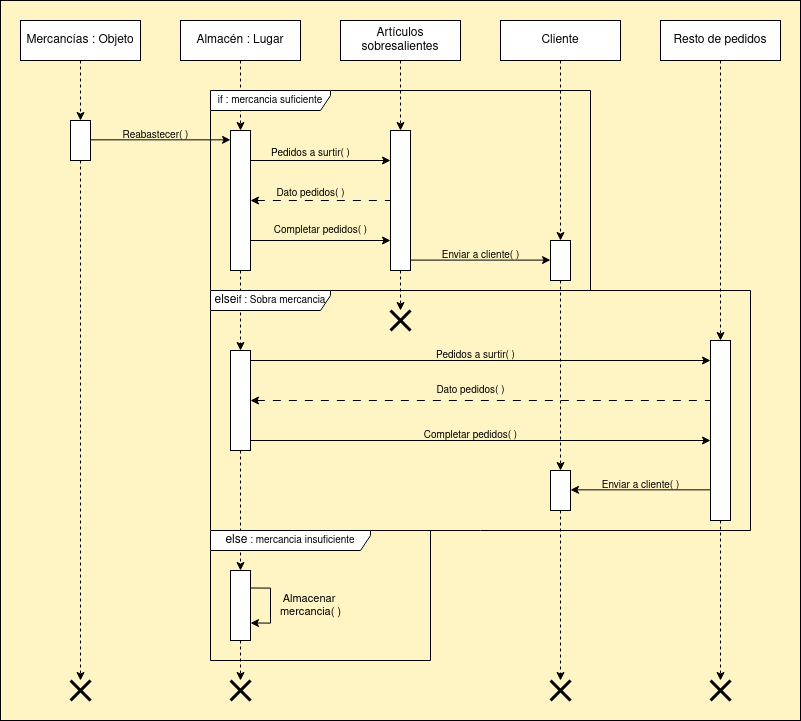

The diagram above was exported from draw.io. Its source (the exported page's mxGraphModel, read from the mxfile embedded in the PNG):
<mxGraphModel dx="1748" dy="882" grid="1" gridSize="10" guides="1" tooltips="1" connect="1" arrows="0" fold="1" page="1" pageScale="1" pageWidth="827" pageHeight="1169" background="#FFF4C3" math="0" shadow="0">
  <root>
    <mxCell id="0" />
    <mxCell id="1" parent="0" />
    <mxCell id="G7Vavf_mVgCT9gI_r9t4-1" style="edgeStyle=orthogonalEdgeStyle;rounded=0;orthogonalLoop=1;jettySize=auto;html=1;exitX=0.5;exitY=1;exitDx=0;exitDy=0;entryX=0.5;entryY=0;entryDx=0;entryDy=0;dashed=1;" edge="1" parent="1" source="OzoSG0Pu-Z7uOkjksjxz-1" target="OzoSG0Pu-Z7uOkjksjxz-3">
      <mxGeometry relative="1" as="geometry" />
    </mxCell>
    <mxCell id="OzoSG0Pu-Z7uOkjksjxz-1" value="Mercancías : Objeto" style="rounded=0;whiteSpace=wrap;html=1;" parent="1" vertex="1">
      <mxGeometry x="40" y="60" width="120" height="40" as="geometry" />
    </mxCell>
    <mxCell id="G7Vavf_mVgCT9gI_r9t4-61" style="edgeStyle=orthogonalEdgeStyle;rounded=0;orthogonalLoop=1;jettySize=auto;html=1;exitX=0.5;exitY=1;exitDx=0;exitDy=0;dashed=1;" edge="1" parent="1" source="OzoSG0Pu-Z7uOkjksjxz-3" target="G7Vavf_mVgCT9gI_r9t4-60">
      <mxGeometry relative="1" as="geometry" />
    </mxCell>
    <mxCell id="OzoSG0Pu-Z7uOkjksjxz-3" value="" style="rounded=0;whiteSpace=wrap;html=1;" parent="1" vertex="1">
      <mxGeometry x="90" y="160" width="20" height="40" as="geometry" />
    </mxCell>
    <mxCell id="OzoSG0Pu-Z7uOkjksjxz-16" value="" style="shape=umlDestroy;whiteSpace=wrap;html=1;strokeWidth=3;targetShapes=umlLifeline;" parent="1" vertex="1">
      <mxGeometry x="730" y="720" width="20" height="20" as="geometry" />
    </mxCell>
    <mxCell id="G7Vavf_mVgCT9gI_r9t4-46" style="edgeStyle=orthogonalEdgeStyle;rounded=0;orthogonalLoop=1;jettySize=auto;html=1;exitX=0.5;exitY=1;exitDx=0;exitDy=0;dashed=1;" edge="1" parent="1" source="G7Vavf_mVgCT9gI_r9t4-2" target="G7Vavf_mVgCT9gI_r9t4-3">
      <mxGeometry relative="1" as="geometry" />
    </mxCell>
    <mxCell id="G7Vavf_mVgCT9gI_r9t4-2" value="Almacén : Lugar" style="rounded=0;whiteSpace=wrap;html=1;" vertex="1" parent="1">
      <mxGeometry x="200" y="60" width="120" height="40" as="geometry" />
    </mxCell>
    <mxCell id="G7Vavf_mVgCT9gI_r9t4-50" style="edgeStyle=orthogonalEdgeStyle;rounded=0;orthogonalLoop=1;jettySize=auto;html=1;exitX=0.5;exitY=1;exitDx=0;exitDy=0;dashed=1;" edge="1" parent="1" source="G7Vavf_mVgCT9gI_r9t4-3" target="G7Vavf_mVgCT9gI_r9t4-26">
      <mxGeometry relative="1" as="geometry" />
    </mxCell>
    <mxCell id="G7Vavf_mVgCT9gI_r9t4-3" value="" style="rounded=0;whiteSpace=wrap;html=1;" vertex="1" parent="1">
      <mxGeometry x="250" y="170" width="20" height="140" as="geometry" />
    </mxCell>
    <mxCell id="G7Vavf_mVgCT9gI_r9t4-47" style="edgeStyle=orthogonalEdgeStyle;rounded=0;orthogonalLoop=1;jettySize=auto;html=1;exitX=0.5;exitY=1;exitDx=0;exitDy=0;dashed=1;" edge="1" parent="1" source="G7Vavf_mVgCT9gI_r9t4-4" target="G7Vavf_mVgCT9gI_r9t4-7">
      <mxGeometry relative="1" as="geometry" />
    </mxCell>
    <mxCell id="G7Vavf_mVgCT9gI_r9t4-4" value="Artículos sobresalientes" style="rounded=0;whiteSpace=wrap;html=1;" vertex="1" parent="1">
      <mxGeometry x="360" y="60" width="120" height="40" as="geometry" />
    </mxCell>
    <mxCell id="G7Vavf_mVgCT9gI_r9t4-54" style="edgeStyle=orthogonalEdgeStyle;rounded=0;orthogonalLoop=1;jettySize=auto;html=1;exitX=0.5;exitY=1;exitDx=0;exitDy=0;dashed=1;" edge="1" parent="1" source="G7Vavf_mVgCT9gI_r9t4-7" target="G7Vavf_mVgCT9gI_r9t4-51">
      <mxGeometry relative="1" as="geometry" />
    </mxCell>
    <mxCell id="G7Vavf_mVgCT9gI_r9t4-7" value="" style="rounded=0;whiteSpace=wrap;html=1;" vertex="1" parent="1">
      <mxGeometry x="410" y="170" width="20" height="140" as="geometry" />
    </mxCell>
    <mxCell id="G7Vavf_mVgCT9gI_r9t4-8" style="edgeStyle=orthogonalEdgeStyle;rounded=0;orthogonalLoop=1;jettySize=auto;html=1;exitX=1;exitY=0.25;exitDx=0;exitDy=0;entryX=0;entryY=0.25;entryDx=0;entryDy=0;" edge="1" parent="1">
      <mxGeometry relative="1" as="geometry">
        <mxPoint x="110" y="179.32999999999998" as="sourcePoint" />
        <mxPoint x="250" y="179.32999999999998" as="targetPoint" />
      </mxGeometry>
    </mxCell>
    <mxCell id="G7Vavf_mVgCT9gI_r9t4-9" value="&lt;font style=&quot;font-size: 10px;&quot;&gt;Reabastecer( )&lt;/font&gt;" style="text;html=1;align=center;verticalAlign=middle;resizable=0;points=[];autosize=1;strokeColor=none;fillColor=none;" vertex="1" parent="1">
      <mxGeometry x="130" y="160" width="90" height="30" as="geometry" />
    </mxCell>
    <mxCell id="G7Vavf_mVgCT9gI_r9t4-11" style="edgeStyle=orthogonalEdgeStyle;rounded=0;orthogonalLoop=1;jettySize=auto;html=1;exitX=1;exitY=0.25;exitDx=0;exitDy=0;entryX=0;entryY=0.25;entryDx=0;entryDy=0;" edge="1" parent="1">
      <mxGeometry relative="1" as="geometry">
        <mxPoint x="270" y="200" as="sourcePoint" />
        <mxPoint x="410" y="200" as="targetPoint" />
      </mxGeometry>
    </mxCell>
    <mxCell id="G7Vavf_mVgCT9gI_r9t4-12" style="edgeStyle=orthogonalEdgeStyle;rounded=0;orthogonalLoop=1;jettySize=auto;html=1;exitX=1;exitY=0.25;exitDx=0;exitDy=0;entryX=0;entryY=0.25;entryDx=0;entryDy=0;dashed=1;dashPattern=8 8;startArrow=classic;startFill=1;endArrow=none;endFill=0;" edge="1" parent="1">
      <mxGeometry relative="1" as="geometry">
        <mxPoint x="270" y="240" as="sourcePoint" />
        <mxPoint x="410" y="240" as="targetPoint" />
      </mxGeometry>
    </mxCell>
    <mxCell id="G7Vavf_mVgCT9gI_r9t4-13" value="&lt;font style=&quot;font-size: 10px;&quot;&gt;Pedidos a surtir( )&lt;/font&gt;" style="text;html=1;align=center;verticalAlign=middle;resizable=0;points=[];autosize=1;strokeColor=none;fillColor=none;" vertex="1" parent="1">
      <mxGeometry x="280" y="178" width="100" height="30" as="geometry" />
    </mxCell>
    <mxCell id="G7Vavf_mVgCT9gI_r9t4-14" value="&lt;font style=&quot;font-size: 10px;&quot;&gt;Dato pedidos( )&lt;/font&gt;" style="text;html=1;align=center;verticalAlign=middle;resizable=0;points=[];autosize=1;strokeColor=none;fillColor=none;" vertex="1" parent="1">
      <mxGeometry x="285" y="218" width="90" height="30" as="geometry" />
    </mxCell>
    <mxCell id="G7Vavf_mVgCT9gI_r9t4-16" style="edgeStyle=orthogonalEdgeStyle;rounded=0;orthogonalLoop=1;jettySize=auto;html=1;exitX=1;exitY=0.25;exitDx=0;exitDy=0;entryX=0;entryY=0.25;entryDx=0;entryDy=0;" edge="1" parent="1">
      <mxGeometry relative="1" as="geometry">
        <mxPoint x="270" y="280" as="sourcePoint" />
        <mxPoint x="410" y="280" as="targetPoint" />
      </mxGeometry>
    </mxCell>
    <mxCell id="G7Vavf_mVgCT9gI_r9t4-18" value="&lt;font style=&quot;font-size: 10px;&quot;&gt;Completar pedidos( )&lt;/font&gt;" style="text;html=1;align=center;verticalAlign=middle;resizable=0;points=[];autosize=1;strokeColor=none;fillColor=none;" vertex="1" parent="1">
      <mxGeometry x="280" y="255" width="120" height="30" as="geometry" />
    </mxCell>
    <mxCell id="G7Vavf_mVgCT9gI_r9t4-48" style="edgeStyle=orthogonalEdgeStyle;rounded=0;orthogonalLoop=1;jettySize=auto;html=1;exitX=0.5;exitY=1;exitDx=0;exitDy=0;entryX=0.5;entryY=0;entryDx=0;entryDy=0;dashed=1;" edge="1" parent="1" source="G7Vavf_mVgCT9gI_r9t4-19" target="G7Vavf_mVgCT9gI_r9t4-21">
      <mxGeometry relative="1" as="geometry" />
    </mxCell>
    <mxCell id="G7Vavf_mVgCT9gI_r9t4-19" value="Cliente " style="rounded=0;whiteSpace=wrap;html=1;" vertex="1" parent="1">
      <mxGeometry x="520" y="60" width="120" height="40" as="geometry" />
    </mxCell>
    <mxCell id="G7Vavf_mVgCT9gI_r9t4-53" style="edgeStyle=orthogonalEdgeStyle;rounded=0;orthogonalLoop=1;jettySize=auto;html=1;exitX=0.5;exitY=1;exitDx=0;exitDy=0;dashed=1;" edge="1" parent="1" source="G7Vavf_mVgCT9gI_r9t4-20" target="G7Vavf_mVgCT9gI_r9t4-27">
      <mxGeometry relative="1" as="geometry" />
    </mxCell>
    <mxCell id="G7Vavf_mVgCT9gI_r9t4-20" value="Resto de pedidos" style="rounded=0;whiteSpace=wrap;html=1;" vertex="1" parent="1">
      <mxGeometry x="680" y="60" width="120" height="40" as="geometry" />
    </mxCell>
    <mxCell id="G7Vavf_mVgCT9gI_r9t4-49" style="edgeStyle=orthogonalEdgeStyle;rounded=0;orthogonalLoop=1;jettySize=auto;html=1;exitX=0.5;exitY=1;exitDx=0;exitDy=0;entryX=0.5;entryY=0;entryDx=0;entryDy=0;dashed=1;" edge="1" parent="1" source="G7Vavf_mVgCT9gI_r9t4-21" target="G7Vavf_mVgCT9gI_r9t4-41">
      <mxGeometry relative="1" as="geometry" />
    </mxCell>
    <mxCell id="G7Vavf_mVgCT9gI_r9t4-21" value="" style="rounded=0;whiteSpace=wrap;html=1;" vertex="1" parent="1">
      <mxGeometry x="570" y="280" width="20" height="40" as="geometry" />
    </mxCell>
    <mxCell id="G7Vavf_mVgCT9gI_r9t4-23" style="edgeStyle=orthogonalEdgeStyle;rounded=0;orthogonalLoop=1;jettySize=auto;html=1;exitX=1;exitY=0.25;exitDx=0;exitDy=0;entryX=0;entryY=0.25;entryDx=0;entryDy=0;" edge="1" parent="1">
      <mxGeometry relative="1" as="geometry">
        <mxPoint x="430" y="299.6" as="sourcePoint" />
        <mxPoint x="570" y="299.6" as="targetPoint" />
      </mxGeometry>
    </mxCell>
    <mxCell id="G7Vavf_mVgCT9gI_r9t4-24" value="&lt;font style=&quot;font-size: 10px;&quot;&gt;Enviar a cliente( )&lt;/font&gt;" style="text;html=1;align=center;verticalAlign=middle;resizable=0;points=[];autosize=1;strokeColor=none;fillColor=none;" vertex="1" parent="1">
      <mxGeometry x="450" y="280" width="100" height="30" as="geometry" />
    </mxCell>
    <mxCell id="G7Vavf_mVgCT9gI_r9t4-25" value="&lt;font style=&quot;font-size: 10px;&quot;&gt;if : mercancia suficiente&lt;/font&gt;" style="shape=umlFrame;whiteSpace=wrap;html=1;pointerEvents=0;width=120;height=20;" vertex="1" parent="1">
      <mxGeometry x="230" y="130" width="380" height="200" as="geometry" />
    </mxCell>
    <mxCell id="G7Vavf_mVgCT9gI_r9t4-52" style="edgeStyle=orthogonalEdgeStyle;rounded=0;orthogonalLoop=1;jettySize=auto;html=1;exitX=0.5;exitY=1;exitDx=0;exitDy=0;entryX=0.5;entryY=0;entryDx=0;entryDy=0;dashed=1;" edge="1" parent="1" source="G7Vavf_mVgCT9gI_r9t4-26" target="G7Vavf_mVgCT9gI_r9t4-40">
      <mxGeometry relative="1" as="geometry" />
    </mxCell>
    <mxCell id="G7Vavf_mVgCT9gI_r9t4-26" value="" style="rounded=0;whiteSpace=wrap;html=1;" vertex="1" parent="1">
      <mxGeometry x="250" y="390" width="20" height="100" as="geometry" />
    </mxCell>
    <mxCell id="G7Vavf_mVgCT9gI_r9t4-59" style="edgeStyle=orthogonalEdgeStyle;rounded=0;orthogonalLoop=1;jettySize=auto;html=1;exitX=0.5;exitY=1;exitDx=0;exitDy=0;dashed=1;" edge="1" parent="1" source="G7Vavf_mVgCT9gI_r9t4-27" target="OzoSG0Pu-Z7uOkjksjxz-16">
      <mxGeometry relative="1" as="geometry" />
    </mxCell>
    <mxCell id="G7Vavf_mVgCT9gI_r9t4-27" value="" style="rounded=0;whiteSpace=wrap;html=1;" vertex="1" parent="1">
      <mxGeometry x="730" y="380" width="20" height="180" as="geometry" />
    </mxCell>
    <mxCell id="G7Vavf_mVgCT9gI_r9t4-30" value="&lt;font style=&quot;font-size: 10px;&quot;&gt;Pedidos a surtir( )&lt;/font&gt;" style="text;html=1;align=center;verticalAlign=middle;resizable=0;points=[];autosize=1;strokeColor=none;fillColor=none;" vertex="1" parent="1">
      <mxGeometry x="445" y="380" width="100" height="30" as="geometry" />
    </mxCell>
    <mxCell id="G7Vavf_mVgCT9gI_r9t4-31" value="&lt;font style=&quot;font-size: 10px;&quot;&gt;Dato pedidos( )&lt;/font&gt;" style="text;html=1;align=center;verticalAlign=middle;resizable=0;points=[];autosize=1;strokeColor=none;fillColor=none;" vertex="1" parent="1">
      <mxGeometry x="445" y="415" width="90" height="30" as="geometry" />
    </mxCell>
    <mxCell id="G7Vavf_mVgCT9gI_r9t4-33" value="&lt;font style=&quot;font-size: 10px;&quot;&gt;Completar pedidos( )&lt;/font&gt;" style="text;html=1;align=center;verticalAlign=middle;resizable=0;points=[];autosize=1;strokeColor=none;fillColor=none;" vertex="1" parent="1">
      <mxGeometry x="430" y="460" width="120" height="30" as="geometry" />
    </mxCell>
    <mxCell id="G7Vavf_mVgCT9gI_r9t4-34" value="else&lt;font style=&quot;font-size: 10px;&quot;&gt;if : Sobra mercancia &lt;br&gt;&lt;/font&gt;" style="shape=umlFrame;whiteSpace=wrap;html=1;pointerEvents=0;width=120;height=20;" vertex="1" parent="1">
      <mxGeometry x="230" y="330" width="540" height="240" as="geometry" />
    </mxCell>
    <mxCell id="G7Vavf_mVgCT9gI_r9t4-35" style="edgeStyle=orthogonalEdgeStyle;rounded=0;orthogonalLoop=1;jettySize=auto;html=1;exitX=1;exitY=0.25;exitDx=0;exitDy=0;entryX=0;entryY=0.25;entryDx=0;entryDy=0;" edge="1" parent="1">
      <mxGeometry relative="1" as="geometry">
        <mxPoint x="270" y="480" as="sourcePoint" />
        <mxPoint x="730" y="480" as="targetPoint" />
      </mxGeometry>
    </mxCell>
    <mxCell id="G7Vavf_mVgCT9gI_r9t4-36" style="edgeStyle=orthogonalEdgeStyle;rounded=0;orthogonalLoop=1;jettySize=auto;html=1;exitX=1;exitY=0.25;exitDx=0;exitDy=0;entryX=0;entryY=0.25;entryDx=0;entryDy=0;" edge="1" parent="1">
      <mxGeometry relative="1" as="geometry">
        <mxPoint x="270" y="400" as="sourcePoint" />
        <mxPoint x="730" y="400" as="targetPoint" />
      </mxGeometry>
    </mxCell>
    <mxCell id="G7Vavf_mVgCT9gI_r9t4-37" style="edgeStyle=orthogonalEdgeStyle;rounded=0;orthogonalLoop=1;jettySize=auto;html=1;exitX=1;exitY=0.25;exitDx=0;exitDy=0;entryX=0;entryY=0.25;entryDx=0;entryDy=0;dashed=1;dashPattern=8 8;startArrow=classic;startFill=1;endArrow=none;endFill=0;" edge="1" parent="1">
      <mxGeometry relative="1" as="geometry">
        <mxPoint x="270" y="440" as="sourcePoint" />
        <mxPoint x="730" y="440" as="targetPoint" />
      </mxGeometry>
    </mxCell>
    <mxCell id="G7Vavf_mVgCT9gI_r9t4-39" value="else&lt;font style=&quot;font-size: 10px;&quot;&gt; : mercancia insuficiente&lt;/font&gt;" style="shape=umlFrame;whiteSpace=wrap;html=1;pointerEvents=0;width=160;height=20;" vertex="1" parent="1">
      <mxGeometry x="230" y="570" width="220" height="130" as="geometry" />
    </mxCell>
    <mxCell id="G7Vavf_mVgCT9gI_r9t4-56" style="edgeStyle=orthogonalEdgeStyle;rounded=0;orthogonalLoop=1;jettySize=auto;html=1;exitX=0.5;exitY=1;exitDx=0;exitDy=0;dashed=1;" edge="1" parent="1" source="G7Vavf_mVgCT9gI_r9t4-40" target="G7Vavf_mVgCT9gI_r9t4-55">
      <mxGeometry relative="1" as="geometry" />
    </mxCell>
    <mxCell id="G7Vavf_mVgCT9gI_r9t4-40" value="" style="rounded=0;whiteSpace=wrap;html=1;" vertex="1" parent="1">
      <mxGeometry x="250" y="610" width="20" height="70" as="geometry" />
    </mxCell>
    <mxCell id="G7Vavf_mVgCT9gI_r9t4-58" style="edgeStyle=orthogonalEdgeStyle;rounded=0;orthogonalLoop=1;jettySize=auto;html=1;exitX=0.5;exitY=1;exitDx=0;exitDy=0;dashed=1;" edge="1" parent="1" source="G7Vavf_mVgCT9gI_r9t4-41" target="G7Vavf_mVgCT9gI_r9t4-57">
      <mxGeometry relative="1" as="geometry" />
    </mxCell>
    <mxCell id="G7Vavf_mVgCT9gI_r9t4-41" value="" style="rounded=0;whiteSpace=wrap;html=1;" vertex="1" parent="1">
      <mxGeometry x="570" y="510" width="20" height="40" as="geometry" />
    </mxCell>
    <mxCell id="G7Vavf_mVgCT9gI_r9t4-42" style="edgeStyle=orthogonalEdgeStyle;rounded=0;orthogonalLoop=1;jettySize=auto;html=1;exitX=1;exitY=0.25;exitDx=0;exitDy=0;entryX=0;entryY=0.25;entryDx=0;entryDy=0;startArrow=classic;startFill=1;endArrow=none;endFill=0;" edge="1" parent="1">
      <mxGeometry relative="1" as="geometry">
        <mxPoint x="590" y="529.33" as="sourcePoint" />
        <mxPoint x="730" y="529.33" as="targetPoint" />
      </mxGeometry>
    </mxCell>
    <mxCell id="G7Vavf_mVgCT9gI_r9t4-43" value="&lt;font style=&quot;font-size: 10px;&quot;&gt;Enviar a cliente( )&lt;/font&gt;" style="text;html=1;align=center;verticalAlign=middle;resizable=0;points=[];autosize=1;strokeColor=none;fillColor=none;" vertex="1" parent="1">
      <mxGeometry x="610" y="510" width="100" height="30" as="geometry" />
    </mxCell>
    <mxCell id="G7Vavf_mVgCT9gI_r9t4-44" style="edgeStyle=orthogonalEdgeStyle;rounded=0;orthogonalLoop=1;jettySize=auto;html=1;exitX=1;exitY=0.25;exitDx=0;exitDy=0;entryX=1;entryY=0.75;entryDx=0;entryDy=0;" edge="1" parent="1" source="G7Vavf_mVgCT9gI_r9t4-40" target="G7Vavf_mVgCT9gI_r9t4-40">
      <mxGeometry relative="1" as="geometry">
        <Array as="points">
          <mxPoint x="290" y="628" />
          <mxPoint x="290" y="663" />
        </Array>
      </mxGeometry>
    </mxCell>
    <mxCell id="G7Vavf_mVgCT9gI_r9t4-45" value="&lt;div style=&quot;font-size: 11px;&quot;&gt;&lt;font style=&quot;font-size: 11px;&quot;&gt;Almacenar&amp;nbsp;&lt;/font&gt;&lt;/div&gt;&lt;div style=&quot;font-size: 11px;&quot;&gt;&lt;font style=&quot;font-size: 11px;&quot;&gt;mercancia&lt;/font&gt;( )&lt;/div&gt;" style="text;html=1;align=center;verticalAlign=middle;resizable=0;points=[];autosize=1;strokeColor=none;fillColor=none;" vertex="1" parent="1">
      <mxGeometry x="290" y="625" width="80" height="40" as="geometry" />
    </mxCell>
    <mxCell id="G7Vavf_mVgCT9gI_r9t4-51" value="" style="shape=umlDestroy;whiteSpace=wrap;html=1;strokeWidth=3;targetShapes=umlLifeline;" vertex="1" parent="1">
      <mxGeometry x="410" y="350" width="20" height="20" as="geometry" />
    </mxCell>
    <mxCell id="G7Vavf_mVgCT9gI_r9t4-55" value="" style="shape=umlDestroy;whiteSpace=wrap;html=1;strokeWidth=3;targetShapes=umlLifeline;" vertex="1" parent="1">
      <mxGeometry x="250" y="720" width="20" height="20" as="geometry" />
    </mxCell>
    <mxCell id="G7Vavf_mVgCT9gI_r9t4-57" value="" style="shape=umlDestroy;whiteSpace=wrap;html=1;strokeWidth=3;targetShapes=umlLifeline;" vertex="1" parent="1">
      <mxGeometry x="570" y="720" width="20" height="20" as="geometry" />
    </mxCell>
    <mxCell id="G7Vavf_mVgCT9gI_r9t4-60" value="" style="shape=umlDestroy;whiteSpace=wrap;html=1;strokeWidth=3;targetShapes=umlLifeline;" vertex="1" parent="1">
      <mxGeometry x="90" y="720" width="20" height="20" as="geometry" />
    </mxCell>
    <mxCell id="G7Vavf_mVgCT9gI_r9t4-62" value="" style="rounded=0;whiteSpace=wrap;html=1;fillColor=none;" vertex="1" parent="1">
      <mxGeometry x="20" y="40" width="800" height="720" as="geometry" />
    </mxCell>
  </root>
</mxGraphModel>